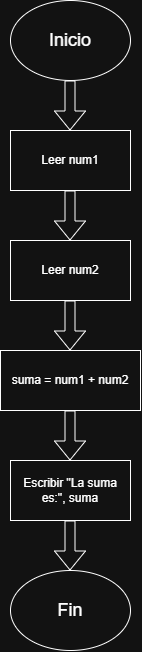

The diagram above was exported from draw.io. Its source (the exported page's mxGraphModel, read from the mxfile embedded in the PNG):
<mxGraphModel dx="1414" dy="777" grid="1" gridSize="10" guides="1" tooltips="1" connect="1" arrows="1" fold="1" page="1" pageScale="1" pageWidth="827" pageHeight="1169" math="0" shadow="0">
  <root>
    <mxCell id="0" />
    <mxCell id="1" parent="0" />
    <mxCell id="KKTopNoSeLR-85kqm1O3-1" parent="1" style="ellipse;whiteSpace=wrap;html=1;shapeInside=1;" value="&lt;div&gt;&lt;br&gt;&lt;/div&gt;&lt;div&gt;&lt;br&gt;&lt;/div&gt;&lt;div&gt;&lt;font style=&quot;font-size: 18px;&quot;&gt;Inicio&lt;/font&gt;&lt;/div&gt;" vertex="1">
      <mxGeometry height="80" width="120" x="340" y="40" as="geometry" />
    </mxCell>
    <mxCell id="KKTopNoSeLR-85kqm1O3-2" edge="1" parent="1" style="shape=flexArrow;endArrow=classic;html=1;rounded=0;" value="">
      <mxGeometry height="50" relative="1" width="50" as="geometry">
        <mxPoint x="399.5" y="120" as="sourcePoint" />
        <mxPoint x="399.5" y="170" as="targetPoint" />
      </mxGeometry>
    </mxCell>
    <mxCell id="KKTopNoSeLR-85kqm1O3-3" parent="1" style="rounded=0;whiteSpace=wrap;html=1;" value="Leer num1" vertex="1">
      <mxGeometry height="60" width="120" x="340" y="170" as="geometry" />
    </mxCell>
    <mxCell id="KKTopNoSeLR-85kqm1O3-5" edge="1" parent="1" style="shape=flexArrow;endArrow=classic;html=1;rounded=0;" value="">
      <mxGeometry height="50" relative="1" width="50" as="geometry">
        <mxPoint x="399.5" y="230" as="sourcePoint" />
        <mxPoint x="399.5" y="280" as="targetPoint" />
      </mxGeometry>
    </mxCell>
    <mxCell id="KKTopNoSeLR-85kqm1O3-6" parent="1" style="rounded=0;whiteSpace=wrap;html=1;" value="Leer num2" vertex="1">
      <mxGeometry height="60" width="120" x="340" y="280" as="geometry" />
    </mxCell>
    <mxCell id="KKTopNoSeLR-85kqm1O3-7" edge="1" parent="1" style="shape=flexArrow;endArrow=classic;html=1;rounded=0;" value="">
      <mxGeometry height="50" relative="1" width="50" as="geometry">
        <mxPoint x="399.5" y="340" as="sourcePoint" />
        <mxPoint x="399.5" y="390" as="targetPoint" />
      </mxGeometry>
    </mxCell>
    <mxCell id="KKTopNoSeLR-85kqm1O3-8" parent="1" style="rounded=0;whiteSpace=wrap;html=1;" value="suma = num1 + num2" vertex="1">
      <mxGeometry height="60" width="140" x="330" y="390" as="geometry" />
    </mxCell>
    <mxCell id="KKTopNoSeLR-85kqm1O3-9" edge="1" parent="1" style="shape=flexArrow;endArrow=classic;html=1;rounded=0;" value="">
      <mxGeometry height="50" relative="1" width="50" as="geometry">
        <mxPoint x="399.5" y="450" as="sourcePoint" />
        <mxPoint x="399.5" y="500" as="targetPoint" />
      </mxGeometry>
    </mxCell>
    <mxCell id="KKTopNoSeLR-85kqm1O3-10" parent="1" style="rounded=0;whiteSpace=wrap;html=1;" value="Escribir &quot;La suma es:&quot;, suma" vertex="1">
      <mxGeometry height="60" width="120" x="340" y="500" as="geometry" />
    </mxCell>
    <mxCell id="KKTopNoSeLR-85kqm1O3-11" edge="1" parent="1" style="shape=flexArrow;endArrow=classic;html=1;rounded=0;" value="">
      <mxGeometry height="50" relative="1" width="50" as="geometry">
        <mxPoint x="399.5" y="560" as="sourcePoint" />
        <mxPoint x="399.5" y="610" as="targetPoint" />
      </mxGeometry>
    </mxCell>
    <mxCell id="KKTopNoSeLR-85kqm1O3-12" parent="1" style="ellipse;whiteSpace=wrap;html=1;shapeInside=1;" value="&lt;div&gt;&lt;br&gt;&lt;/div&gt;&lt;div&gt;&lt;br&gt;&lt;/div&gt;&lt;div&gt;&lt;font style=&quot;font-size: 18px;&quot;&gt;Fin&lt;/font&gt;&lt;/div&gt;" vertex="1">
      <mxGeometry height="80" width="120" x="340" y="610" as="geometry" />
    </mxCell>
  </root>
</mxGraphModel>